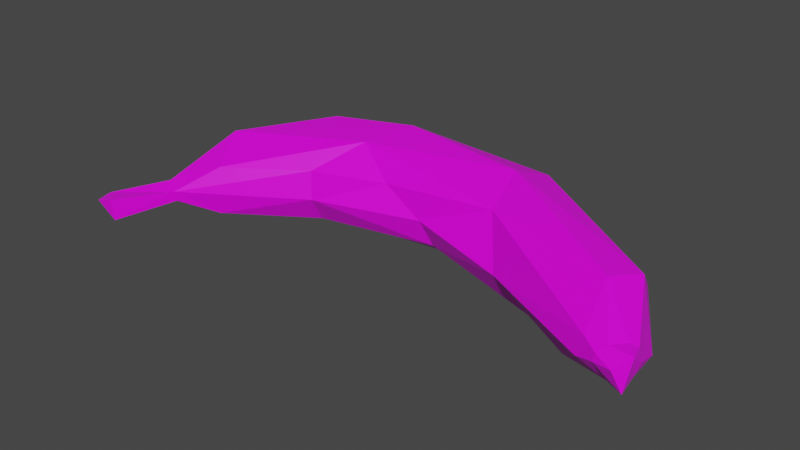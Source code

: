 # Source: Banana.blend  (saved by Blender 2.93.21; exported with 4.5.12 LTS)
import bpy
from mathutils import Matrix  # noqa: F401  (used for matrix-valued properties, if any)

bpy.ops.wm.read_factory_settings(use_empty=True)
scene = bpy.context.scene
scene.name = 'Scene'

# ---- collections
col_collection = bpy.data.collections.new('Collection'); scene.collection.children.link(col_collection)
col_low_poly_banana = bpy.data.collections.new('Low Poly Banana'); col_collection.children.link(col_low_poly_banana)

# ---- images (referenced by path relative to the original .blend; pixels are not part of the script)
import os
ASSET_DIR = os.environ.get("B2B_ASSET_DIR", "")  # directory of the original .blend (textures are referenced by path, not embedded)
HERE = os.path.dirname(os.path.abspath(__file__))  # packed textures are extracted next to this script under _unpacked/

def load_image(name, relpath, width, height, colorspace="sRGB"):
    """Load a texture the original file referenced (path relative to the .blend, or extracted next to this script)."""
    p = next((c for c in (os.path.join(HERE, relpath), os.path.join(ASSET_DIR, relpath)) if relpath and os.path.exists(c)), "")
    if p:
        img = bpy.data.images.load(p, check_existing=True)
        img.name = name
    else:  # same state as the original file: an image datablock whose file is absent (Cycles renders it pink)
        img = bpy.data.images.new(name, width, height)
        img.source = "FILE"
        img.filepath = "//" + (relpath or name)
    img.colorspace_settings.name = colorspace
    return img
img_low_poly_fruits_png = load_image('Low_Poly_Fruits.png', 'Low_Poly_Fruits.png', 1024, 1024, 'sRGB')

# ---- materials (node trees are filled in below, after node groups)
mat_low_poly_fruits = bpy.data.materials.new('Low Poly Fruits')
mat_low_poly_fruits.alpha_threshold = 0.0
mat_low_poly_fruits.use_transparent_shadow = False
mat_low_poly_fruits.line_color = (0.0, 0.0, 0.0, 1.0)

# ---- material node trees
mat_low_poly_fruits.use_nodes = True; mat_low_poly_fruits.node_tree.nodes.clear()
_N = mat_low_poly_fruits.node_tree.nodes; _L = mat_low_poly_fruits.node_tree.links
n0 = _N.new('ShaderNodeBsdfPrincipled'); n0.name = 'Principled BSDF'; n0.location = (164, 307)
n0.distribution = 'GGX'
n0.subsurface_method = 'BURLEY'
n0.inputs[2].default_value = 0.4
n0.inputs[3].default_value = 1.45
n0.inputs[27].default_value = (0.0, 0.0, 0.0, 1.0)
n0.inputs[28].default_value = 1.0
n1 = _N.new('ShaderNodeOutputMaterial'); n1.name = 'Material Output'; n1.location = (470, 307)
n2 = _N.new('ShaderNodeTexImage'); n2.name = 'Image Texture'; n2.location = (-245, 307)
n2.image = img_low_poly_fruits_png
_L.new(n0.outputs[0], n1.inputs[0])
_L.new(n2.outputs[0], n0.inputs[0])
n1.is_active_output = True

# ---- world
world_world = bpy.data.worlds.new('World'); scene.world = world_world
world_world.use_nodes = True; world_world.node_tree.nodes.clear()
_N = world_world.node_tree.nodes; _L = world_world.node_tree.links
n0 = _N.new('ShaderNodeOutputWorld'); n0.name = 'World Output'; n0.location = (300, 300)
n1 = _N.new('ShaderNodeBackground'); n1.name = 'Background'; n1.location = (10, 300)
n1.inputs[0].default_value = (0.05088, 0.05088, 0.05088, 1.0)
_L.new(n1.outputs[0], n0.inputs[0])
n0.is_active_output = True
world_world.color = (0.05088, 0.05088, 0.05088)
world_world.use_sun_shadow = False
world_world.sun_shadow_jitter_overblur = 0.0

# ---- meshes
me_low_poly_banana = bpy.data.meshes.new('Low Poly Banana')
me_low_poly_banana.from_pydata([(-0.0658, -0.05013, 0.009851), (-0.06592, -0.04663, 0.01044), (-0.06132, -0.04943, 0.005686), (-0.05809, -0.03492, 0.006605), (-0.06216, -0.0389, 0.008259), (-0.05942, -0.03371, 0.01101), (-0.05693, -0.01789, 0.0113), (-0.05217, -0.01841, 0.02084), (-0.02734, -0.01805, 0.01725), (-0.009016, -0.01281, 0.01762), (-0.02645, -0.01914, 0.01047), (0.004896, -0.005444, 0.001379), (0.005172, 0.005113, 3.797e-06), (0.007027, 0.01198, 0.007977), (0.02659, 0.00911, 0.01228), (0.0391, 0.002121, 0.007499), (0.05353, -0.005551, 0.0112), (0.0535, -0.02272, 0.02091), (0.05659, -0.03531, 0.01529), (0.05529, -0.03593, 0.0109), (0.06635, -0.03795, 0.00842), (0.05757, -0.01603, 0.0198), (-0.01944, -0.007966, 0.0234), (-0.05559, -0.01935, 0.004399), (-0.06689, -0.04711, 0.004919), (-0.047, -0.02855, 0.01624), (-0.02707, -0.01514, 0.003984), (0.06674, -0.03534, 0.01495), (0.0439, -0.01103, -0.0001897), (0.05093, -0.02228, 0.001017), (0.003194, -0.01108, 0.005276), (0.001171, -0.01349, 0.01173), (0.01988, -0.01243, 0.02006), (0.01715, -0.0003579, 0.0242), (-0.01485, 0.003914, 0.02493), (-0.0354, -0.000177, 0.02336), (-0.04278, 0.0004305, 0.01196), (-0.04977, -0.01977, 0.0005684), (-0.04674, -0.02957, 0.00462), (-0.05527, -0.03554, 0.007478), (-0.05538, -0.03615, 0.009998), (-0.04225, -0.008562, -0.0001137), (-0.0218, 0.006902, 0.004412), (-0.0254, 0.00885, 0.01479), (-0.004516, 0.01278, 0.01765), (0.02092, 0.007214, 0.02146), (0.02626, -0.02042, 0.01007), (0.04814, -0.02797, 0.00412), (0.05603, -0.01723, 0.003575), (0.06484, -0.02412, 0.00887), (-0.06167, -0.05003, 0.01096), (0.06455, -0.03945, 0.0135), (-0.06324, -0.04131, 0.01068), (-0.05874, -0.04356, 0.01051), (-0.05914, -0.04456, 0.007267), (-0.06351, -0.04167, 0.009039), (-0.06352, -0.04243, 0.005566), (-0.06143, -0.04216, 0.01025), (-0.05931, -0.04481, 0.006281), (-0.06402, -0.04213, 0.006947), (0.0604, -0.03774, 0.01443), (0.06551, -0.03123, 0.01444), (0.06066, -0.03656, 0.01002), (0.06214, -0.03587, 0.008394), (0.06644, -0.03147, 0.01195), (0.05998, -0.03804, 0.01271), (0.06156, -0.03521, 0.01534), (0.06386, -0.0322, 0.01525), (0.06573, -0.03282, 0.009176), (0.06285, -0.03508, 0.007953)], [], [(24, 59, 56), (10, 9, 8), (14, 15, 13), (16, 14, 45), (45, 21, 16), (16, 15, 14), (22, 8, 9), (35, 36, 7), (5, 25, 7), (22, 7, 25), (25, 8, 22), (26, 41, 30), (11, 30, 41), (41, 12, 11), (14, 44, 45), (21, 17, 67, 61), (12, 15, 28), (29, 12, 28), (11, 12, 29), (34, 22, 33), (35, 43, 36), (23, 6, 36), (1, 50, 53, 57), (37, 26, 38), (36, 43, 42), (30, 31, 10, 26), (28, 48, 29), (21, 61, 64, 49), (20, 69, 68), (46, 47, 19), (32, 17, 33), (44, 34, 45), (42, 43, 44), (26, 37, 41), (10, 38, 26), (25, 5, 40), (1, 52, 55), (32, 33, 22), (44, 35, 34), (24, 2, 0), (2, 50, 0), (24, 0, 1), (20, 27, 51), (5, 3, 4), (5, 7, 6), (22, 34, 7), (10, 31, 9), (24, 56, 58, 2), (21, 45, 33), (32, 18, 17), (19, 62, 65), (51, 60, 65), (17, 18, 66, 67), (15, 12, 13), (35, 7, 34), (7, 36, 6), (6, 23, 5), (23, 3, 5), (3, 37, 38, 39), (4, 59, 55), (25, 40, 8), (12, 42, 13), (44, 14, 13), (33, 17, 21), (19, 47, 63, 62), (47, 29, 69, 63), (27, 66, 60, 51), (21, 49, 16), (15, 16, 28), (9, 31, 32), (9, 32, 22), (23, 36, 41), (23, 41, 37), (37, 3, 23), (29, 46, 30, 11), (39, 40, 54, 58), (1, 57, 52), (40, 39, 38), (42, 41, 36), (43, 35, 44), (33, 45, 34), (31, 46, 32), (46, 29, 47), (49, 48, 16), (27, 20, 68), (29, 48, 49), (46, 19, 18), (46, 18, 32), (13, 42, 44), (12, 41, 42), (10, 8, 40), (10, 40, 38), (48, 28, 16), (30, 46, 31), (50, 2, 54, 53), (0, 50, 1), (56, 59, 4, 3), (58, 54, 2), (52, 57, 40, 5), (57, 53, 40), (55, 59, 24, 1), (55, 52, 5, 4), (53, 54, 40), (58, 56, 3, 39), (68, 69, 29, 49), (67, 66, 27), (60, 66, 18), (61, 67, 27), (64, 68, 49), (62, 63, 20), (65, 62, 20, 51), (64, 61, 27), (65, 60, 18, 19), (63, 69, 20), (64, 27, 68)])
_uv = me_low_poly_banana.uv_layers.new(name='UVMap')
_uv.uv.foreach_set('vector', [0.1473, 0.9558, 0.1473, 0.9574, 0.1469, 0.9573, 0.02702, 0.9599, 0.026, 0.9634, 0.02577, 0.96, 0.0201, 0.9747, 0.01971, 0.9766, 0.01896, 0.9722, 0.02044, 0.9785, 0.0201, 0.9747, 0.0214, 0.9738, 0.0214, 0.9738, 0.02201, 0.9795, 0.02044, 0.9785, 0.02044, 0.9785, 0.01971, 0.9766, 0.0201, 0.9747, 0.02455, 0.962, 0.02577, 0.96, 0.026, 0.9634, 0.02074, 0.9657, 0.01893, 0.9646, 0.02199, 0.9618, 0.02201, 0.957, 0.02413, 0.9607, 0.02199, 0.9618, 0.02316, 0.9673, 0.02199, 0.9618, 0.02413, 0.9607, 0.0255, 0.9563, 0.02577, 0.96, 0.02455, 0.962, 0.02845, 0.9599, 0.03012, 0.9574, 0.02854, 0.9654, 0.02972, 0.9656, 0.02854, 0.9654, 0.03012, 0.9574, 0.0158, 0.9632, 0.01718, 0.9722, 0.01545, 0.9726, 0.0201, 0.9747, 0.02018, 0.9704, 0.0214, 0.9738, 0.02201, 0.9795, 0.02321, 0.9797, 0.02272, 0.9821, 0.02238, 0.9823, 0.01718, 0.9722, 0.01971, 0.9766, 0.01841, 0.9782, 0.01767, 0.981, 0.01718, 0.9722, 0.01841, 0.9782, 0.01545, 0.9726, 0.01718, 0.9722, 0.01767, 0.981, 0.02151, 0.9686, 0.02316, 0.9673, 0.02265, 0.9734, 0.02074, 0.9657, 0.01947, 0.9674, 0.01893, 0.9646, 0.01892, 0.9599, 0.02025, 0.9606, 0.01893, 0.9646, 0.1486, 0.9564, 0.1502, 0.9564, 0.1496, 0.9584, 0.1488, 0.9582, 0.02891, 0.956, 0.02845, 0.9599, 0.02734, 0.9559, 0.01893, 0.9646, 0.01947, 0.9674, 0.01801, 0.9679, 0.02854, 0.9654, 0.02729, 0.9652, 0.02702, 0.9599, 0.02845, 0.9599, 0.01841, 0.9782, 0.01941, 0.9803, 0.01767, 0.981, 0.02201, 0.9795, 0.02238, 0.9823, 0.02202, 0.9825, 0.02093, 0.9816, 0.1525, 0.9733, 0.1517, 0.9728, 0.1521, 0.9724, 0.02793, 0.9699, 0.029, 0.9738, 0.02781, 0.9754, 0.02454, 0.9743, 0.02321, 0.9797, 0.02265, 0.9734, 0.02018, 0.9704, 0.02151, 0.9686, 0.0214, 0.9738, 0.01801, 0.9679, 0.01947, 0.9674, 0.02018, 0.9704, 0.02845, 0.9599, 0.02891, 0.956, 0.03012, 0.9574, 0.02702, 0.9599, 0.02734, 0.9559, 0.02845, 0.9599, 0.02413, 0.9607, 0.02201, 0.957, 0.02346, 0.957, 0.1486, 0.9564, 0.1483, 0.958, 0.1478, 0.9578, 0.02454, 0.9743, 0.02265, 0.9734, 0.02316, 0.9673, 0.02018, 0.9704, 0.02074, 0.9657, 0.02151, 0.9686, 0.1569, 0.9558, 0.1569, 0.957, 0.1561, 0.9564, 0.1569, 0.957, 0.1558, 0.9569, 0.1561, 0.9564, 0.1569, 0.9558, 0.1561, 0.9564, 0.1557, 0.9559, 0.1477, 0.9875, 0.1481, 0.9867, 0.1486, 0.9873, 0.09048, 0.9695, 0.08919, 0.9688, 0.09023, 0.9675, 0.02201, 0.957, 0.02199, 0.9618, 0.02025, 0.9606, 0.02316, 0.9673, 0.02151, 0.9686, 0.02199, 0.9618, 0.02702, 0.9599, 0.02729, 0.9652, 0.026, 0.9634, 0.1521, 0.9558, 0.1523, 0.9565, 0.1517, 0.9567, 0.1514, 0.9561, 0.02201, 0.9795, 0.0214, 0.9738, 0.02265, 0.9734, 0.02454, 0.9743, 0.02448, 0.982, 0.02321, 0.9797, 0.02781, 0.9754, 0.02806, 0.9764, 0.02756, 0.9764, 0.1579, 0.9663, 0.1577, 0.9657, 0.158, 0.9657, 0.02321, 0.9797, 0.02448, 0.982, 0.02372, 0.9824, 0.02272, 0.9821, 0.01971, 0.9766, 0.01718, 0.9722, 0.01896, 0.9722, 0.02074, 0.9657, 0.02199, 0.9618, 0.02151, 0.9686, 0.02199, 0.9618, 0.01893, 0.9646, 0.02025, 0.9606, 0.02025, 0.9606, 0.01892, 0.9599, 0.02201, 0.957, 0.01892, 0.9599, 0.02073, 0.9563, 0.02201, 0.957, 0.02698, 0.9541, 0.02891, 0.956, 0.02734, 0.9559, 0.0267, 0.9545, 0.09023, 0.9675, 0.09018, 0.9664, 0.09069, 0.9667, 0.0255, 0.9563, 0.02632, 0.9545, 0.02577, 0.96, 0.01718, 0.9722, 0.01801, 0.9679, 0.01896, 0.9722, 0.02018, 0.9704, 0.0201, 0.9747, 0.01896, 0.9722, 0.02265, 0.9734, 0.02321, 0.9797, 0.02201, 0.9795, 0.02781, 0.9754, 0.029, 0.9738, 0.0284, 0.9765, 0.02806, 0.9764, 0.029, 0.9738, 0.03012, 0.9738, 0.02857, 0.9766, 0.0284, 0.9765, 0.1529, 0.9724, 0.1541, 0.9717, 0.1542, 0.9723, 0.1535, 0.973, 0.02201, 0.9795, 0.02093, 0.9816, 0.02044, 0.9785, 0.01971, 0.9766, 0.02044, 0.9785, 0.01841, 0.9782, 0.026, 0.9634, 0.02729, 0.9652, 0.02607, 0.9685, 0.026, 0.9634, 0.02607, 0.9685, 0.02455, 0.962, 0.01892, 0.9599, 0.01893, 0.9646, 0.0158, 0.9632, 0.01892, 0.9599, 0.0158, 0.9632, 0.01721, 0.9598, 0.01721, 0.9598, 0.02073, 0.9563, 0.01892, 0.9599, 0.03012, 0.9738, 0.02793, 0.9699, 0.02854, 0.9654, 0.02972, 0.9656, 0.09517, 0.967, 0.09479, 0.967, 0.09446, 0.9658, 0.09454, 0.9657, 0.1486, 0.9564, 0.1488, 0.9582, 0.1483, 0.958, 0.02632, 0.9545, 0.0267, 0.9545, 0.02734, 0.9559, 0.01801, 0.9679, 0.0158, 0.9632, 0.01893, 0.9646, 0.01947, 0.9674, 0.02074, 0.9657, 0.02018, 0.9704, 0.02265, 0.9734, 0.0214, 0.9738, 0.02151, 0.9686, 0.02729, 0.9652, 0.02793, 0.9699, 0.02607, 0.9685, 0.02793, 0.9699, 0.03012, 0.9738, 0.029, 0.9738, 0.02093, 0.9816, 0.01941, 0.9803, 0.02044, 0.9785, 0.1529, 0.9724, 0.1525, 0.9733, 0.1521, 0.9724, 0.01767, 0.981, 0.01941, 0.9803, 0.02093, 0.9816, 0.02793, 0.9699, 0.02781, 0.9754, 0.02709, 0.9755, 0.02793, 0.9699, 0.02709, 0.9755, 0.02607, 0.9685, 0.01896, 0.9722, 0.01801, 0.9679, 0.02018, 0.9704, 0.01718, 0.9722, 0.0158, 0.9632, 0.01801, 0.9679, 0.02702, 0.9599, 0.02577, 0.96, 0.02632, 0.9545, 0.02702, 0.9599, 0.02632, 0.9545, 0.02734, 0.9559, 0.01941, 0.9803, 0.01841, 0.9782, 0.02044, 0.9785, 0.02854, 0.9654, 0.02793, 0.9699, 0.02729, 0.9652, 0.1508, 0.9564, 0.1514, 0.9561, 0.1516, 0.9568, 0.1513, 0.9572, 0.1561, 0.9564, 0.1558, 0.9569, 0.1557, 0.9559, 0.08978, 0.9663, 0.09018, 0.9664, 0.09023, 0.9675, 0.08919, 0.9688, 0.1517, 0.9567, 0.1516, 0.9568, 0.1514, 0.9561, 0.0911, 0.967, 0.09164, 0.9671, 0.09193, 0.9695, 0.09048, 0.9695, 0.09164, 0.9671, 0.09248, 0.9673, 0.09193, 0.9695, 0.1478, 0.9578, 0.1473, 0.9574, 0.1473, 0.9558, 0.1486, 0.9564, 0.09069, 0.9667, 0.0911, 0.967, 0.09048, 0.9695, 0.09023, 0.9675, 0.09417, 0.9661, 0.09446, 0.9658, 0.09479, 0.967, 0.09454, 0.9657, 0.09514, 0.9654, 0.09545, 0.9666, 0.09517, 0.967, 0.02168, 0.9831, 0.02134, 0.9835, 0.01767, 0.981, 0.02093, 0.9816, 0.1531, 0.9715, 0.1541, 0.9717, 0.1529, 0.9724, 0.02382, 0.983, 0.02372, 0.9824, 0.02448, 0.982, 0.1528, 0.9715, 0.1531, 0.9715, 0.1529, 0.9724, 0.02202, 0.9825, 0.02168, 0.9831, 0.02093, 0.9816, 0.1585, 0.9657, 0.1588, 0.9658, 0.1587, 0.9664, 0.158, 0.9657, 0.1585, 0.9657, 0.1587, 0.9664, 0.1579, 0.9663, 0.1523, 0.9719, 0.1528, 0.9715, 0.1529, 0.9724, 0.02756, 0.9764, 0.02728, 0.9764, 0.02709, 0.9755, 0.02781, 0.9754, 0.1588, 0.9658, 0.159, 0.9659, 0.1587, 0.9664, 0.1523, 0.9719, 0.1529, 0.9724, 0.1521, 0.9724])
me_low_poly_banana.materials.append(mat_low_poly_fruits)
me_low_poly_banana.use_remesh_fix_poles = True
me_low_poly_banana.use_remesh_preserve_attributes = False
me_low_poly_banana.use_mirror_vertex_groups = False
me_low_poly_banana.update()

# ---- objects
ob_low_poly_banana = bpy.data.objects.new('Low Poly Banana', me_low_poly_banana)

# ---- transforms, parenting, visibility, modifiers, constraints
ob_low_poly_banana.location = (0.0, 0.0, 0.0)
ob_low_poly_banana.rotation_euler = (0.0, 0.0, 2.384e-07)
ob_low_poly_banana.scale = (7.968, 7.968, 7.968)
ob_low_poly_banana.lineart.crease_threshold = 0.0

# ---- collection membership
col_low_poly_banana.objects.link(ob_low_poly_banana)

# ---- scene / render settings (as saved in the file)
scene.frame_start = 1; scene.frame_end = 250; scene.frame_set(1)
scene.render.engine = 'BLENDER_EEVEE_NEXT'
scene.cycles.use_denoising = False
scene.cycles.samples = 128
scene.cycles.sampling_pattern = 'TABULATED_SOBOL'
scene.cycles.use_adaptive_sampling = False
scene.cycles.use_light_tree = False
scene.view_settings.view_transform = 'Filmic'
bpy.context.view_layer.update()

# ---- added for rendering (the .blend has no active camera and no usable light): camera, sun
cam_auto = bpy.data.cameras.new('AutoCamera')
cam_auto.lens = 50.0
cam_auto.sensor_width = 36.0
cam_auto.clip_end = 1000.0
ob_auto_camera = bpy.data.objects.new('AutoCamera', cam_auto)
scene.collection.objects.link(ob_auto_camera)
ob_auto_camera.location = (1.10385, -1.47415, 0.982144)
ob_auto_camera.rotation_euler = (1.09748, -7.21219e-08, 0.694738)
scene.camera = ob_auto_camera
light_auto_sun = bpy.data.lights.new('AutoSun', 'SUN')
light_auto_sun.energy = 3.0
light_auto_sun.angle = 0.0523599
ob_auto_sun = bpy.data.objects.new('AutoSun', light_auto_sun)
scene.collection.objects.link(ob_auto_sun)
ob_auto_sun.rotation_euler = (0.872665, 0.174533, 0.523599)
bpy.context.view_layer.update()
